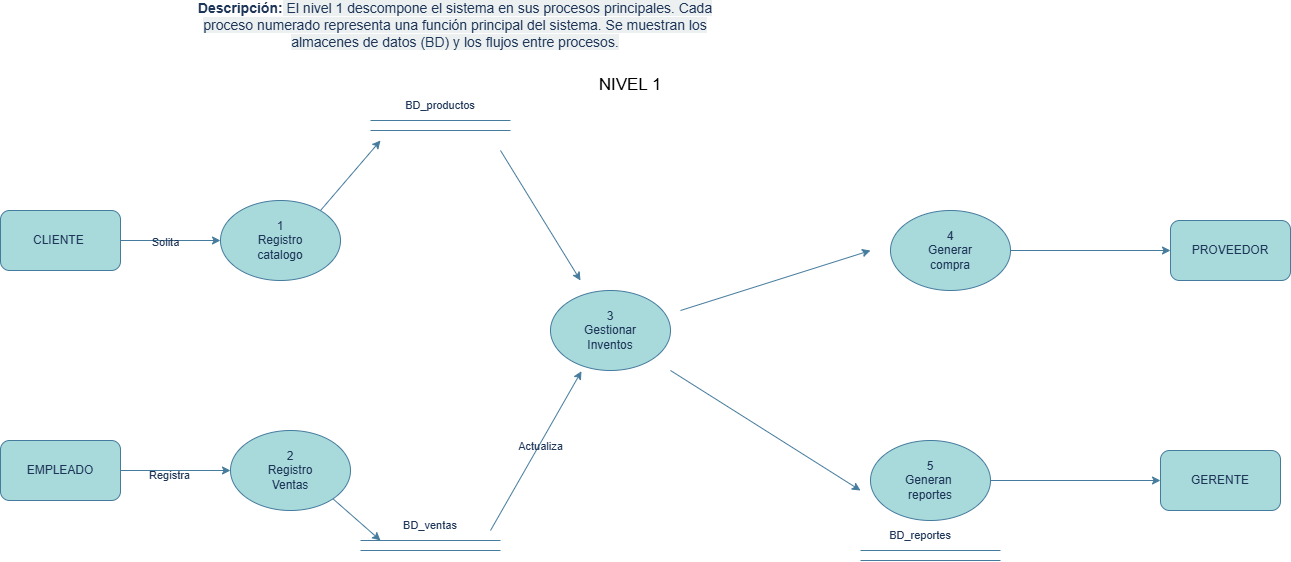

The diagram above was exported from draw.io. Its source (the exported page's mxGraphModel, read from the mxfile embedded in the PNG):
<mxGraphModel dx="1744" dy="930" grid="1" gridSize="10" guides="1" tooltips="1" connect="1" arrows="1" fold="1" page="1" pageScale="1" pageWidth="827" pageHeight="583" math="0" shadow="0">
  <root>
    <mxCell id="0" />
    <mxCell id="1" parent="0" />
    <mxCell id="abM2lIEkUi0CdhqJyO98-2" value="1&lt;div&gt;&lt;div&gt;&lt;/div&gt;&lt;/div&gt;&lt;div&gt;Registro&lt;/div&gt;&lt;div&gt;catalogo&lt;/div&gt;" style="ellipse;whiteSpace=wrap;html=1;labelBackgroundColor=none;fillColor=#A8DADC;strokeColor=#457B9D;fontColor=#1D3557;" vertex="1" parent="1">
      <mxGeometry x="260" y="206" width="120" height="80" as="geometry" />
    </mxCell>
    <mxCell id="abM2lIEkUi0CdhqJyO98-3" style="shape=filledEdge;rounded=0;orthogonalLoop=1;jettySize=auto;html=1;exitX=1;exitY=1;exitDx=0;exitDy=0;labelBackgroundColor=none;strokeColor=#457B9D;fontColor=default;" edge="1" parent="1" source="abM2lIEkUi0CdhqJyO98-4">
      <mxGeometry relative="1" as="geometry">
        <mxPoint x="420" y="546" as="targetPoint" />
      </mxGeometry>
    </mxCell>
    <mxCell id="abM2lIEkUi0CdhqJyO98-4" value="2&lt;div&gt;Registro&lt;/div&gt;&lt;div&gt;Ventas&lt;/div&gt;" style="ellipse;whiteSpace=wrap;html=1;labelBackgroundColor=none;fillColor=#A8DADC;strokeColor=#457B9D;fontColor=#1D3557;" vertex="1" parent="1">
      <mxGeometry x="270" y="436" width="120" height="80" as="geometry" />
    </mxCell>
    <mxCell id="abM2lIEkUi0CdhqJyO98-5" value="3&lt;div&gt;Gestionar&lt;/div&gt;&lt;div&gt;Inventos&lt;/div&gt;" style="ellipse;whiteSpace=wrap;html=1;labelBackgroundColor=none;fillColor=#A8DADC;strokeColor=#457B9D;fontColor=#1D3557;" vertex="1" parent="1">
      <mxGeometry x="590" y="296" width="120" height="80" as="geometry" />
    </mxCell>
    <mxCell id="abM2lIEkUi0CdhqJyO98-6" style="edgeStyle=orthogonalEdgeStyle;curved=1;rounded=0;orthogonalLoop=1;jettySize=auto;html=1;exitX=1;exitY=0.5;exitDx=0;exitDy=0;entryX=0;entryY=0.5;entryDx=0;entryDy=0;labelBackgroundColor=none;strokeColor=#457B9D;fontColor=default;" edge="1" parent="1" source="abM2lIEkUi0CdhqJyO98-7" target="abM2lIEkUi0CdhqJyO98-16">
      <mxGeometry relative="1" as="geometry" />
    </mxCell>
    <mxCell id="abM2lIEkUi0CdhqJyO98-7" value="4&lt;div&gt;Generar&lt;/div&gt;&lt;div&gt;compra&lt;/div&gt;" style="ellipse;whiteSpace=wrap;html=1;labelBackgroundColor=none;fillColor=#A8DADC;strokeColor=#457B9D;fontColor=#1D3557;" vertex="1" parent="1">
      <mxGeometry x="930" y="216" width="120" height="80" as="geometry" />
    </mxCell>
    <mxCell id="abM2lIEkUi0CdhqJyO98-8" style="edgeStyle=orthogonalEdgeStyle;curved=1;rounded=0;orthogonalLoop=1;jettySize=auto;html=1;exitX=1;exitY=0.5;exitDx=0;exitDy=0;entryX=0;entryY=0.5;entryDx=0;entryDy=0;labelBackgroundColor=none;strokeColor=#457B9D;fontColor=default;" edge="1" parent="1" source="abM2lIEkUi0CdhqJyO98-9" target="abM2lIEkUi0CdhqJyO98-17">
      <mxGeometry relative="1" as="geometry" />
    </mxCell>
    <mxCell id="abM2lIEkUi0CdhqJyO98-9" value="5&lt;div&gt;Generan&amp;nbsp;&lt;/div&gt;&lt;div&gt;reportes&lt;/div&gt;" style="ellipse;whiteSpace=wrap;html=1;labelBackgroundColor=none;fillColor=#A8DADC;strokeColor=#457B9D;fontColor=#1D3557;" vertex="1" parent="1">
      <mxGeometry x="910" y="446" width="120" height="80" as="geometry" />
    </mxCell>
    <mxCell id="abM2lIEkUi0CdhqJyO98-10" style="edgeStyle=orthogonalEdgeStyle;curved=1;rounded=0;orthogonalLoop=1;jettySize=auto;html=1;exitX=1;exitY=0.5;exitDx=0;exitDy=0;entryX=0;entryY=0.5;entryDx=0;entryDy=0;labelBackgroundColor=none;strokeColor=#457B9D;fontColor=default;" edge="1" parent="1" source="abM2lIEkUi0CdhqJyO98-12" target="abM2lIEkUi0CdhqJyO98-2">
      <mxGeometry relative="1" as="geometry" />
    </mxCell>
    <mxCell id="abM2lIEkUi0CdhqJyO98-11" value="Solita" style="edgeLabel;html=1;align=center;verticalAlign=middle;resizable=0;points=[];labelBackgroundColor=none;fontColor=#1D3557;" connectable="0" vertex="1" parent="abM2lIEkUi0CdhqJyO98-10">
      <mxGeometry x="-0.1138" y="-1" relative="1" as="geometry">
        <mxPoint as="offset" />
      </mxGeometry>
    </mxCell>
    <mxCell id="abM2lIEkUi0CdhqJyO98-12" value="CLIENTE&amp;nbsp;" style="rounded=1;whiteSpace=wrap;html=1;labelBackgroundColor=none;fillColor=#A8DADC;strokeColor=#457B9D;fontColor=#1D3557;" vertex="1" parent="1">
      <mxGeometry x="40" y="216" width="120" height="60" as="geometry" />
    </mxCell>
    <mxCell id="abM2lIEkUi0CdhqJyO98-13" style="edgeStyle=orthogonalEdgeStyle;curved=1;rounded=0;orthogonalLoop=1;jettySize=auto;html=1;exitX=1;exitY=0.5;exitDx=0;exitDy=0;entryX=0;entryY=0.5;entryDx=0;entryDy=0;labelBackgroundColor=none;strokeColor=#457B9D;fontColor=default;" edge="1" parent="1" source="abM2lIEkUi0CdhqJyO98-15" target="abM2lIEkUi0CdhqJyO98-4">
      <mxGeometry relative="1" as="geometry" />
    </mxCell>
    <mxCell id="abM2lIEkUi0CdhqJyO98-14" value="Registra" style="edgeLabel;html=1;align=center;verticalAlign=middle;resizable=0;points=[];labelBackgroundColor=none;fontColor=#1D3557;" connectable="0" vertex="1" parent="abM2lIEkUi0CdhqJyO98-13">
      <mxGeometry x="-0.1385" y="-4" relative="1" as="geometry">
        <mxPoint as="offset" />
      </mxGeometry>
    </mxCell>
    <mxCell id="abM2lIEkUi0CdhqJyO98-15" value="EMPLEADO" style="rounded=1;whiteSpace=wrap;html=1;labelBackgroundColor=none;fillColor=#A8DADC;strokeColor=#457B9D;fontColor=#1D3557;" vertex="1" parent="1">
      <mxGeometry x="40" y="446" width="120" height="60" as="geometry" />
    </mxCell>
    <mxCell id="abM2lIEkUi0CdhqJyO98-16" value="PROVEEDOR" style="rounded=1;whiteSpace=wrap;html=1;labelBackgroundColor=none;fillColor=#A8DADC;strokeColor=#457B9D;fontColor=#1D3557;" vertex="1" parent="1">
      <mxGeometry x="1210" y="226" width="120" height="60" as="geometry" />
    </mxCell>
    <mxCell id="abM2lIEkUi0CdhqJyO98-17" value="GERENTE" style="rounded=1;whiteSpace=wrap;html=1;labelBackgroundColor=none;fillColor=#A8DADC;strokeColor=#457B9D;fontColor=#1D3557;" vertex="1" parent="1">
      <mxGeometry x="1200" y="456" width="120" height="60" as="geometry" />
    </mxCell>
    <mxCell id="abM2lIEkUi0CdhqJyO98-18" value="" style="endArrow=classic;html=1;rounded=0;curved=1;labelBackgroundColor=none;strokeColor=#457B9D;fontColor=default;" edge="1" parent="1">
      <mxGeometry width="50" height="50" relative="1" as="geometry">
        <mxPoint x="360" y="216" as="sourcePoint" />
        <mxPoint x="420" y="146" as="targetPoint" />
      </mxGeometry>
    </mxCell>
    <mxCell id="abM2lIEkUi0CdhqJyO98-19" value="" style="endArrow=none;html=1;rounded=0;curved=1;labelBackgroundColor=none;strokeColor=#457B9D;fontColor=default;" edge="1" parent="1">
      <mxGeometry width="50" height="50" relative="1" as="geometry">
        <mxPoint x="410" y="136" as="sourcePoint" />
        <mxPoint x="550" y="136" as="targetPoint" />
      </mxGeometry>
    </mxCell>
    <mxCell id="abM2lIEkUi0CdhqJyO98-20" value="&lt;span style=&quot;font-family: Arial, sans-serif; font-size: 11px; text-align: start; text-wrap-mode: nowrap; background-color: rgb(255, 255, 255);&quot;&gt;BD_productos&lt;/span&gt;" style="text;html=1;whiteSpace=wrap;strokeColor=none;fillColor=none;align=center;verticalAlign=middle;rounded=0;labelBackgroundColor=none;fontColor=#1D3557;" vertex="1" parent="1">
      <mxGeometry x="450" y="96" width="60" height="30" as="geometry" />
    </mxCell>
    <mxCell id="abM2lIEkUi0CdhqJyO98-21" value="" style="endArrow=none;html=1;rounded=0;curved=1;labelBackgroundColor=none;strokeColor=#457B9D;fontColor=default;" edge="1" parent="1">
      <mxGeometry width="50" height="50" relative="1" as="geometry">
        <mxPoint x="400" y="546" as="sourcePoint" />
        <mxPoint x="540" y="546" as="targetPoint" />
      </mxGeometry>
    </mxCell>
    <mxCell id="abM2lIEkUi0CdhqJyO98-22" value="" style="endArrow=none;html=1;rounded=0;curved=1;labelBackgroundColor=none;strokeColor=#457B9D;fontColor=default;" edge="1" parent="1">
      <mxGeometry width="50" height="50" relative="1" as="geometry">
        <mxPoint x="400" y="556" as="sourcePoint" />
        <mxPoint x="540" y="556" as="targetPoint" />
      </mxGeometry>
    </mxCell>
    <mxCell id="abM2lIEkUi0CdhqJyO98-23" value="&lt;span style=&quot;font-family: Arial, sans-serif; font-size: 11px; text-align: start; text-wrap-mode: nowrap; background-color: rgb(255, 255, 255);&quot;&gt;BD_ventas&lt;/span&gt;" style="text;html=1;whiteSpace=wrap;strokeColor=none;fillColor=none;align=center;verticalAlign=middle;rounded=0;labelBackgroundColor=none;fontColor=#1D3557;" vertex="1" parent="1">
      <mxGeometry x="440" y="516" width="60" height="30" as="geometry" />
    </mxCell>
    <mxCell id="abM2lIEkUi0CdhqJyO98-24" value="" style="endArrow=classic;html=1;rounded=0;curved=1;entryX=0.258;entryY=1.009;entryDx=0;entryDy=0;entryPerimeter=0;labelBackgroundColor=none;strokeColor=#457B9D;fontColor=default;" edge="1" parent="1" target="abM2lIEkUi0CdhqJyO98-5">
      <mxGeometry width="50" height="50" relative="1" as="geometry">
        <mxPoint x="530" y="536" as="sourcePoint" />
        <mxPoint x="650" y="466" as="targetPoint" />
      </mxGeometry>
    </mxCell>
    <mxCell id="abM2lIEkUi0CdhqJyO98-25" value="Actualiza" style="edgeLabel;html=1;align=center;verticalAlign=middle;resizable=0;points=[];labelBackgroundColor=none;fontColor=#1D3557;" connectable="0" vertex="1" parent="abM2lIEkUi0CdhqJyO98-24">
      <mxGeometry x="0.0579" y="-1" relative="1" as="geometry">
        <mxPoint as="offset" />
      </mxGeometry>
    </mxCell>
    <mxCell id="abM2lIEkUi0CdhqJyO98-26" value="" style="endArrow=classic;html=1;rounded=0;curved=1;labelBackgroundColor=none;strokeColor=#457B9D;fontColor=default;" edge="1" parent="1">
      <mxGeometry width="50" height="50" relative="1" as="geometry">
        <mxPoint x="540" y="156" as="sourcePoint" />
        <mxPoint x="620" y="286" as="targetPoint" />
      </mxGeometry>
    </mxCell>
    <mxCell id="abM2lIEkUi0CdhqJyO98-27" value="" style="endArrow=classic;html=1;rounded=0;curved=1;labelBackgroundColor=none;strokeColor=#457B9D;fontColor=default;" edge="1" parent="1">
      <mxGeometry width="50" height="50" relative="1" as="geometry">
        <mxPoint x="710" y="376" as="sourcePoint" />
        <mxPoint x="900" y="496" as="targetPoint" />
      </mxGeometry>
    </mxCell>
    <mxCell id="abM2lIEkUi0CdhqJyO98-28" value="" style="endArrow=classic;html=1;rounded=0;curved=1;labelBackgroundColor=none;strokeColor=#457B9D;fontColor=default;" edge="1" parent="1">
      <mxGeometry width="50" height="50" relative="1" as="geometry">
        <mxPoint x="720" y="316" as="sourcePoint" />
        <mxPoint x="910" y="256" as="targetPoint" />
      </mxGeometry>
    </mxCell>
    <mxCell id="abM2lIEkUi0CdhqJyO98-29" value="" style="endArrow=none;html=1;rounded=0;curved=1;labelBackgroundColor=none;strokeColor=#457B9D;fontColor=default;" edge="1" parent="1">
      <mxGeometry width="50" height="50" relative="1" as="geometry">
        <mxPoint x="410" y="126" as="sourcePoint" />
        <mxPoint x="550" y="126" as="targetPoint" />
      </mxGeometry>
    </mxCell>
    <mxCell id="abM2lIEkUi0CdhqJyO98-30" value="" style="endArrow=none;html=1;rounded=0;curved=1;labelBackgroundColor=none;strokeColor=#457B9D;fontColor=default;" edge="1" parent="1">
      <mxGeometry width="50" height="50" relative="1" as="geometry">
        <mxPoint x="900" y="556" as="sourcePoint" />
        <mxPoint x="1040" y="556" as="targetPoint" />
      </mxGeometry>
    </mxCell>
    <mxCell id="abM2lIEkUi0CdhqJyO98-31" value="" style="endArrow=none;html=1;rounded=0;curved=1;labelBackgroundColor=none;strokeColor=#457B9D;fontColor=default;" edge="1" parent="1">
      <mxGeometry width="50" height="50" relative="1" as="geometry">
        <mxPoint x="900" y="566" as="sourcePoint" />
        <mxPoint x="1040" y="566" as="targetPoint" />
      </mxGeometry>
    </mxCell>
    <mxCell id="abM2lIEkUi0CdhqJyO98-32" value="&lt;span style=&quot;font-family: Arial, sans-serif; font-size: 11px; text-align: start; text-wrap-mode: nowrap; background-color: rgb(255, 255, 255);&quot;&gt;BD_reportes&lt;/span&gt;" style="text;html=1;whiteSpace=wrap;strokeColor=none;fillColor=none;align=center;verticalAlign=middle;rounded=0;labelBackgroundColor=none;fontColor=#1D3557;" vertex="1" parent="1">
      <mxGeometry x="930" y="526" width="60" height="30" as="geometry" />
    </mxCell>
    <mxCell id="00BXDsaRDcWFVteFbz8e-1" value="&lt;strong style=&quot;font-family: Arial, sans-serif; font-size: 14px; text-align: start;&quot;&gt;Descripción:&lt;/strong&gt;&lt;span style=&quot;font-family: Arial, sans-serif; font-size: 14px; text-align: start; background-color: rgb(236, 240, 241);&quot;&gt;&amp;nbsp;El nivel 1 descompone el sistema en sus procesos principales. Cada proceso numerado representa una función principal del sistema. Se muestran los almacenes de datos (BD) y los flujos entre procesos.&lt;/span&gt;" style="text;html=1;whiteSpace=wrap;strokeColor=none;fillColor=none;align=center;verticalAlign=middle;rounded=0;labelBackgroundColor=none;fontColor=#1D3557;" vertex="1" parent="1">
      <mxGeometry x="230" y="16" width="530" height="30" as="geometry" />
    </mxCell>
    <mxCell id="00BXDsaRDcWFVteFbz8e-2" value="&lt;font style=&quot;font-size: 17px;&quot;&gt;NIVEL 1&lt;/font&gt;" style="text;html=1;whiteSpace=wrap;strokeColor=none;fillColor=none;align=center;verticalAlign=middle;rounded=0;" vertex="1" parent="1">
      <mxGeometry x="630" y="76" width="80" height="30" as="geometry" />
    </mxCell>
  </root>
</mxGraphModel>